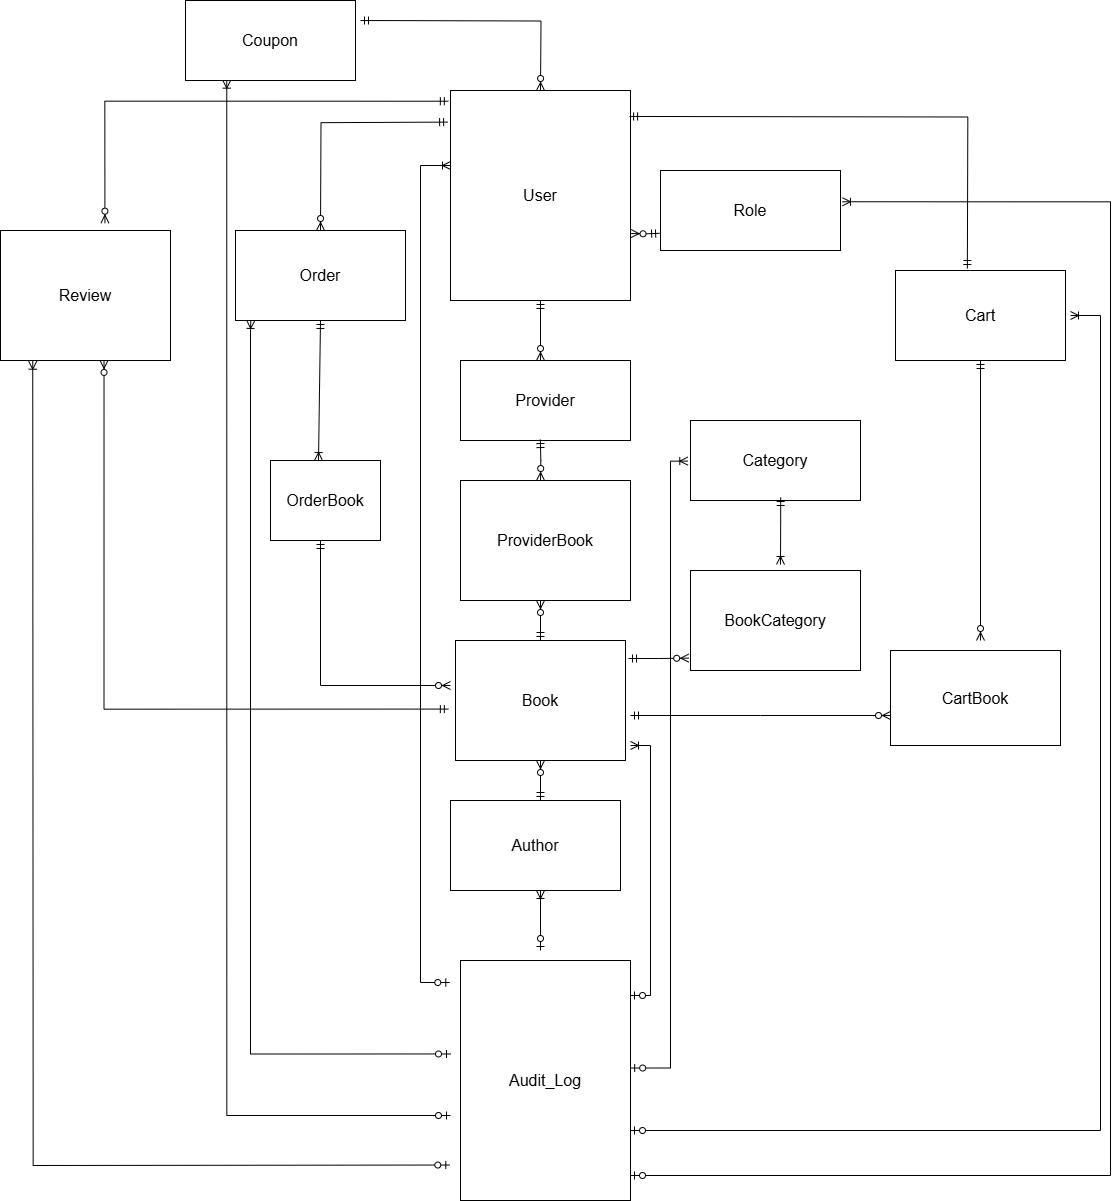

The diagram above was exported from draw.io. Its source (the exported page's mxGraphModel, read from the mxfile embedded in the PNG):
<mxGraphModel dx="2790" dy="118" grid="1" gridSize="10" guides="1" tooltips="1" connect="1" arrows="1" fold="1" page="1" pageScale="1" pageWidth="827" pageHeight="1169" math="0" shadow="0">
  <root>
    <mxCell id="WIyWlLk6GJQsqaUBKTNV-0" />
    <mxCell id="WIyWlLk6GJQsqaUBKTNV-1" parent="WIyWlLk6GJQsqaUBKTNV-0" />
    <mxCell id="E6n0hDkASvJldRAavrut-643" value="" style="fontSize=12;html=1;endArrow=ERzeroToMany;startArrow=ERmandOne;rounded=0;exitX=1;exitY=0.5;exitDx=0;exitDy=0;edgeStyle=orthogonalEdgeStyle;entryX=0.5;entryY=0;entryDx=0;entryDy=0;" edge="1" parent="WIyWlLk6GJQsqaUBKTNV-1">
      <mxGeometry width="100" height="100" relative="1" as="geometry">
        <mxPoint x="510" y="1210" as="sourcePoint" />
        <mxPoint x="690" y="1280" as="targetPoint" />
      </mxGeometry>
    </mxCell>
    <mxCell id="E6n0hDkASvJldRAavrut-644" value="" style="fontSize=12;html=1;endArrow=ERzeroToMany;startArrow=ERmandOne;rounded=0;entryX=0.5;entryY=0;entryDx=0;entryDy=0;edgeStyle=orthogonalEdgeStyle;" edge="1" parent="WIyWlLk6GJQsqaUBKTNV-1">
      <mxGeometry width="100" height="100" relative="1" as="geometry">
        <mxPoint x="690" y="1490" as="sourcePoint" />
        <mxPoint x="690" y="1550" as="targetPoint" />
      </mxGeometry>
    </mxCell>
    <mxCell id="E6n0hDkASvJldRAavrut-645" value="" style="fontSize=12;html=1;endArrow=ERzeroToMany;startArrow=ERmandOne;rounded=0;entryX=0.5;entryY=0;entryDx=0;entryDy=0;exitX=0.499;exitY=0.981;exitDx=0;exitDy=0;edgeStyle=orthogonalEdgeStyle;exitPerimeter=0;" edge="1" parent="WIyWlLk6GJQsqaUBKTNV-1">
      <mxGeometry width="100" height="100" relative="1" as="geometry">
        <mxPoint x="689.8200000000006" y="1629.0500000000002" as="sourcePoint" />
        <mxPoint x="690" y="1670" as="targetPoint" />
      </mxGeometry>
    </mxCell>
    <mxCell id="E6n0hDkASvJldRAavrut-646" value="" style="fontSize=12;html=1;endArrow=ERzeroToMany;startArrow=ERmandOne;rounded=0;exitX=0.5;exitY=0;exitDx=0;exitDy=0;edgeStyle=orthogonalEdgeStyle;" edge="1" parent="WIyWlLk6GJQsqaUBKTNV-1">
      <mxGeometry width="100" height="100" relative="1" as="geometry">
        <mxPoint x="690" y="1830" as="sourcePoint" />
        <mxPoint x="690" y="1790" as="targetPoint" />
      </mxGeometry>
    </mxCell>
    <mxCell id="E6n0hDkASvJldRAavrut-647" value="" style="fontSize=12;html=1;endArrow=ERzeroToMany;startArrow=ERmandOne;rounded=0;exitX=0.5;exitY=0;exitDx=0;exitDy=0;edgeStyle=orthogonalEdgeStyle;" edge="1" parent="WIyWlLk6GJQsqaUBKTNV-1">
      <mxGeometry width="100" height="100" relative="1" as="geometry">
        <mxPoint x="690" y="1990" as="sourcePoint" />
        <mxPoint x="690" y="1950" as="targetPoint" />
      </mxGeometry>
    </mxCell>
    <mxCell id="E6n0hDkASvJldRAavrut-648" value="" style="fontSize=12;html=1;endArrow=ERzeroToMany;startArrow=ERmandOne;rounded=0;entryX=1.003;entryY=0.681;entryDx=0;entryDy=0;exitX=-0.005;exitY=1.093;exitDx=0;exitDy=0;edgeStyle=orthogonalEdgeStyle;exitPerimeter=0;entryPerimeter=0;" edge="1" parent="WIyWlLk6GJQsqaUBKTNV-1" target="E6n0hDkASvJldRAavrut-667">
      <mxGeometry width="100" height="100" relative="1" as="geometry">
        <mxPoint x="809.1000000000004" y="1422.79" as="sourcePoint" />
        <mxPoint x="776.94" y="1422.8" as="targetPoint" />
      </mxGeometry>
    </mxCell>
    <mxCell id="E6n0hDkASvJldRAavrut-649" value="" style="edgeStyle=orthogonalEdgeStyle;fontSize=12;html=1;endArrow=ERmandOne;startArrow=ERmandOne;rounded=0;entryX=0.427;entryY=-0.022;entryDx=0;entryDy=0;exitX=0.995;exitY=-0.135;exitDx=0;exitDy=0;exitPerimeter=0;entryPerimeter=0;" edge="1" parent="WIyWlLk6GJQsqaUBKTNV-1">
      <mxGeometry width="100" height="100" relative="1" as="geometry">
        <mxPoint x="779.1000000000004" y="1305.95" as="sourcePoint" />
        <mxPoint x="1116.8600000000001" y="1458.02" as="targetPoint" />
      </mxGeometry>
    </mxCell>
    <mxCell id="E6n0hDkASvJldRAavrut-650" value="" style="edgeStyle=orthogonalEdgeStyle;fontSize=12;html=1;endArrow=ERzeroToMany;startArrow=ERmandOne;rounded=0;entryX=0.5;entryY=0;entryDx=0;entryDy=0;" edge="1" parent="WIyWlLk6GJQsqaUBKTNV-1">
      <mxGeometry width="100" height="100" relative="1" as="geometry">
        <mxPoint x="1130" y="1550" as="sourcePoint" />
        <mxPoint x="1130.0000000000005" y="1830" as="targetPoint" />
      </mxGeometry>
    </mxCell>
    <mxCell id="E6n0hDkASvJldRAavrut-651" value="" style="fontSize=12;html=1;endArrow=ERzeroToMany;startArrow=ERmandOne;rounded=0;exitX=1;exitY=0.5;exitDx=0;exitDy=0;edgeStyle=elbowEdgeStyle;entryX=0;entryY=0.5;entryDx=0;entryDy=0;" edge="1" parent="WIyWlLk6GJQsqaUBKTNV-1">
      <mxGeometry width="100" height="100" relative="1" as="geometry">
        <mxPoint x="780" y="1905" as="sourcePoint" />
        <mxPoint x="1040" y="1905" as="targetPoint" />
      </mxGeometry>
    </mxCell>
    <mxCell id="E6n0hDkASvJldRAavrut-652" value="" style="fontSize=12;html=1;endArrow=ERzeroToMany;startArrow=ERmandOne;rounded=0;exitX=0.989;exitY=0.15;exitDx=0;exitDy=0;edgeStyle=elbowEdgeStyle;exitPerimeter=0;entryX=-0.01;entryY=0.12;entryDx=0;entryDy=0;entryPerimeter=0;" edge="1" parent="WIyWlLk6GJQsqaUBKTNV-1">
      <mxGeometry width="100" height="100" relative="1" as="geometry">
        <mxPoint x="778.0200000000004" y="1848" as="sourcePoint" />
        <mxPoint x="838.2000000000003" y="1847.6000000000001" as="targetPoint" />
      </mxGeometry>
    </mxCell>
    <mxCell id="E6n0hDkASvJldRAavrut-653" value="" style="edgeStyle=orthogonalEdgeStyle;fontSize=12;html=1;endArrow=ERoneToMany;startArrow=ERmandOne;rounded=0;exitX=0.501;exitY=0.9;exitDx=0;exitDy=0;entryX=0.5;entryY=0;entryDx=0;entryDy=0;exitPerimeter=0;" edge="1" parent="WIyWlLk6GJQsqaUBKTNV-1">
      <mxGeometry width="100" height="100" relative="1" as="geometry">
        <mxPoint x="930.1799999999998" y="1687" as="sourcePoint" />
        <mxPoint x="930" y="1754" as="targetPoint" />
        <Array as="points">
          <mxPoint x="930" y="1710" />
          <mxPoint x="930" y="1710" />
        </Array>
      </mxGeometry>
    </mxCell>
    <mxCell id="E6n0hDkASvJldRAavrut-654" value="" style="fontSize=12;html=1;endArrow=ERzeroToMany;startArrow=ERmandOne;rounded=0;exitX=-0.016;exitY=0.054;exitDx=0;exitDy=0;edgeStyle=orthogonalEdgeStyle;entryX=0.5;entryY=0;entryDx=0;entryDy=0;exitPerimeter=0;" edge="1" parent="WIyWlLk6GJQsqaUBKTNV-1">
      <mxGeometry width="100" height="100" relative="1" as="geometry">
        <mxPoint x="597.1199999999999" y="1311.6200000000001" as="sourcePoint" />
        <mxPoint x="469.99999999999955" y="1420" as="targetPoint" />
      </mxGeometry>
    </mxCell>
    <mxCell id="E6n0hDkASvJldRAavrut-655" value="" style="fontSize=12;html=1;endArrow=ERzeroToMany;startArrow=ERmandOne;rounded=0;edgeStyle=orthogonalEdgeStyle;entryX=0.469;entryY=0.019;entryDx=0;entryDy=0;entryPerimeter=0;exitX=-0.012;exitY=0.051;exitDx=0;exitDy=0;exitPerimeter=0;" edge="1" parent="WIyWlLk6GJQsqaUBKTNV-1">
      <mxGeometry width="100" height="100" relative="1" as="geometry">
        <mxPoint x="597.8399999999997" y="1290.71" as="sourcePoint" />
        <mxPoint x="254.42000000000007" y="1412.66" as="targetPoint" />
        <Array as="points">
          <mxPoint x="254" y="1291" />
        </Array>
      </mxGeometry>
    </mxCell>
    <mxCell id="E6n0hDkASvJldRAavrut-656" value="" style="edgeStyle=orthogonalEdgeStyle;fontSize=12;html=1;endArrow=ERzeroToMany;startArrow=ERmandOne;rounded=0;entryX=0.464;entryY=0.996;entryDx=0;entryDy=0;exitX=-0.012;exitY=0.286;exitDx=0;exitDy=0;entryPerimeter=0;exitPerimeter=0;" edge="1" parent="WIyWlLk6GJQsqaUBKTNV-1">
      <mxGeometry width="100" height="100" relative="1" as="geometry">
        <mxPoint x="597.8400000000001" y="1898.5800000000002" as="sourcePoint" />
        <mxPoint x="253.51999999999998" y="1549.92" as="targetPoint" />
        <Array as="points">
          <mxPoint x="253" y="1899" />
        </Array>
      </mxGeometry>
    </mxCell>
    <mxCell id="E6n0hDkASvJldRAavrut-657" value="" style="edgeStyle=orthogonalEdgeStyle;fontSize=12;html=1;endArrow=ERoneToMany;startArrow=ERzeroToOne;rounded=0;fontFamily=Helvetica;fontColor=default;exitX=-0.004;exitY=0.151;exitDx=0;exitDy=0;exitPerimeter=0;entryX=0.068;entryY=1.036;entryDx=0;entryDy=0;entryPerimeter=0;" edge="1" parent="WIyWlLk6GJQsqaUBKTNV-1">
      <mxGeometry width="100" height="100" relative="1" as="geometry">
        <mxPoint x="599.2800000000002" y="2354.5299999999997" as="sourcePoint" />
        <mxPoint x="182.23999999999978" y="1550.72" as="targetPoint" />
      </mxGeometry>
    </mxCell>
    <mxCell id="E6n0hDkASvJldRAavrut-658" value="" style="fontSize=12;html=1;endArrow=ERoneToMany;startArrow=ERzeroToOne;rounded=0;fontFamily=Helvetica;fontColor=default;exitX=0.5;exitY=0;exitDx=0;exitDy=0;entryX=0.5;entryY=1;entryDx=0;entryDy=0;" edge="1" parent="WIyWlLk6GJQsqaUBKTNV-1">
      <mxGeometry width="100" height="100" relative="1" as="geometry">
        <mxPoint x="690" y="2140" as="sourcePoint" />
        <mxPoint x="690" y="2080" as="targetPoint" />
      </mxGeometry>
    </mxCell>
    <mxCell id="E6n0hDkASvJldRAavrut-659" value="" style="fontSize=12;html=1;endArrow=ERoneToMany;startArrow=ERzeroToOne;rounded=0;fontFamily=Helvetica;fontColor=default;exitX=1;exitY=0.5;exitDx=0;exitDy=0;entryX=1;entryY=0.5;entryDx=0;entryDy=0;edgeStyle=orthogonalEdgeStyle;" edge="1" parent="WIyWlLk6GJQsqaUBKTNV-1">
      <mxGeometry width="100" height="100" relative="1" as="geometry">
        <mxPoint x="780" y="2185" as="sourcePoint" />
        <mxPoint x="780" y="1935" as="targetPoint" />
        <Array as="points">
          <mxPoint x="800" y="2185" />
          <mxPoint x="800" y="1935" />
        </Array>
      </mxGeometry>
    </mxCell>
    <mxCell id="E6n0hDkASvJldRAavrut-660" value="" style="fontSize=12;html=1;endArrow=ERoneToMany;startArrow=ERzeroToOne;rounded=0;fontFamily=Helvetica;fontColor=default;exitX=1.001;exitY=0.918;exitDx=0;exitDy=0;entryX=-0.015;entryY=0.686;entryDx=0;entryDy=0;edgeStyle=orthogonalEdgeStyle;exitPerimeter=0;entryPerimeter=0;" edge="1" parent="WIyWlLk6GJQsqaUBKTNV-1">
      <mxGeometry width="100" height="100" relative="1" as="geometry">
        <mxPoint x="780.1799999999998" y="2257.54" as="sourcePoint" />
        <mxPoint x="837.3000000000002" y="1650.58" as="targetPoint" />
        <Array as="points">
          <mxPoint x="820" y="2258" />
          <mxPoint x="820" y="1651" />
        </Array>
      </mxGeometry>
    </mxCell>
    <mxCell id="E6n0hDkASvJldRAavrut-661" value="" style="fontSize=12;html=1;endArrow=ERoneToMany;startArrow=ERzeroToOne;rounded=0;fontFamily=Helvetica;fontColor=default;exitX=1;exitY=0;exitDx=0;exitDy=0;entryX=1;entryY=0.5;entryDx=0;entryDy=0;edgeStyle=orthogonalEdgeStyle;exitPerimeter=0;" edge="1" parent="WIyWlLk6GJQsqaUBKTNV-1">
      <mxGeometry width="100" height="100" relative="1" as="geometry">
        <mxPoint x="780" y="2320" as="sourcePoint" />
        <mxPoint x="1220.0000000000005" y="1505" as="targetPoint" />
        <Array as="points">
          <mxPoint x="1250" y="2320" />
          <mxPoint x="1250" y="1505" />
        </Array>
      </mxGeometry>
    </mxCell>
    <mxCell id="E6n0hDkASvJldRAavrut-662" value="" style="fontSize=12;html=1;endArrow=ERoneToMany;startArrow=ERzeroToOne;rounded=0;fontFamily=Helvetica;fontColor=default;exitX=1;exitY=0.5;exitDx=0;exitDy=0;entryX=1.011;entryY=0.042;entryDx=0;entryDy=0;edgeStyle=orthogonalEdgeStyle;entryPerimeter=0;" edge="1" parent="WIyWlLk6GJQsqaUBKTNV-1">
      <mxGeometry width="100" height="100" relative="1" as="geometry">
        <mxPoint x="780" y="2365" as="sourcePoint" />
        <mxPoint x="991.98" y="1391.26" as="targetPoint" />
        <Array as="points">
          <mxPoint x="1260" y="2365" />
          <mxPoint x="1260" y="1391" />
        </Array>
      </mxGeometry>
    </mxCell>
    <mxCell id="E6n0hDkASvJldRAavrut-663" value="" style="edgeStyle=orthogonalEdgeStyle;fontSize=12;html=1;endArrow=ERoneToMany;startArrow=ERzeroToOne;rounded=0;fontFamily=Helvetica;fontColor=default;exitX=0;exitY=0.5;exitDx=0;exitDy=0;entryX=0.149;entryY=1.009;entryDx=0;entryDy=0;entryPerimeter=0;" edge="1" parent="WIyWlLk6GJQsqaUBKTNV-1">
      <mxGeometry width="100" height="100" relative="1" as="geometry">
        <mxPoint x="600" y="2243.4700000000003" as="sourcePoint" />
        <mxPoint x="400.3299999999999" y="1510" as="targetPoint" />
        <Array as="points">
          <mxPoint x="400" y="2243.19" />
          <mxPoint x="400" y="1519.19" />
          <mxPoint x="400" y="1519.19" />
        </Array>
      </mxGeometry>
    </mxCell>
    <mxCell id="E6n0hDkASvJldRAavrut-664" value="" style="edgeStyle=orthogonalEdgeStyle;fontSize=12;html=1;endArrow=ERoneToMany;startArrow=ERzeroToOne;rounded=0;fontFamily=Helvetica;fontColor=default;exitX=0;exitY=0.5;exitDx=0;exitDy=0;entryX=0.257;entryY=0.989;entryDx=0;entryDy=0;entryPerimeter=0;" edge="1" parent="WIyWlLk6GJQsqaUBKTNV-1">
      <mxGeometry width="100" height="100" relative="1" as="geometry">
        <mxPoint x="600" y="2305" as="sourcePoint" />
        <mxPoint x="376.2600000000002" y="1269.67" as="targetPoint" />
        <Array as="points">
          <mxPoint x="376" y="2305" />
        </Array>
      </mxGeometry>
    </mxCell>
    <mxCell id="E6n0hDkASvJldRAavrut-665" value="" style="edgeStyle=orthogonalEdgeStyle;fontSize=12;html=1;endArrow=ERoneToMany;startArrow=ERzeroToOne;rounded=0;fontFamily=Helvetica;fontColor=default;exitX=-0.004;exitY=0.067;exitDx=0;exitDy=0;entryX=0;entryY=0.5;entryDx=0;entryDy=0;exitPerimeter=0;" edge="1" parent="WIyWlLk6GJQsqaUBKTNV-1">
      <mxGeometry width="100" height="100" relative="1" as="geometry">
        <mxPoint x="599.2800000000002" y="2172.01" as="sourcePoint" />
        <mxPoint x="600" y="1355" as="targetPoint" />
        <Array as="points">
          <mxPoint x="570" y="2172" />
          <mxPoint x="570" y="1355" />
        </Array>
      </mxGeometry>
    </mxCell>
    <mxCell id="E6n0hDkASvJldRAavrut-666" value="Cart" style="whiteSpace=wrap;html=1;align=center;strokeColor=inherit;verticalAlign=middle;fontFamily=Helvetica;fontSize=16;fontColor=default;fillColor=none;" vertex="1" parent="WIyWlLk6GJQsqaUBKTNV-1">
      <mxGeometry x="1045" y="1460" width="170" height="90" as="geometry" />
    </mxCell>
    <mxCell id="E6n0hDkASvJldRAavrut-667" value="User" style="whiteSpace=wrap;html=1;align=center;strokeColor=inherit;verticalAlign=middle;fontFamily=Helvetica;fontSize=16;fontColor=default;fillColor=none;" vertex="1" parent="WIyWlLk6GJQsqaUBKTNV-1">
      <mxGeometry x="600" y="1280" width="180" height="210" as="geometry" />
    </mxCell>
    <mxCell id="E6n0hDkASvJldRAavrut-668" value="Role" style="whiteSpace=wrap;html=1;align=center;strokeColor=inherit;verticalAlign=middle;fontFamily=Helvetica;fontSize=16;fontColor=default;fillColor=none;" vertex="1" parent="WIyWlLk6GJQsqaUBKTNV-1">
      <mxGeometry x="810" y="1360" width="180" height="80" as="geometry" />
    </mxCell>
    <mxCell id="E6n0hDkASvJldRAavrut-669" value="Coupon" style="whiteSpace=wrap;html=1;align=center;strokeColor=inherit;verticalAlign=middle;fontFamily=Helvetica;fontSize=16;fontColor=default;fillColor=none;" vertex="1" parent="WIyWlLk6GJQsqaUBKTNV-1">
      <mxGeometry x="335" y="1190" width="170" height="80" as="geometry" />
    </mxCell>
    <mxCell id="E6n0hDkASvJldRAavrut-670" value="Category" style="whiteSpace=wrap;html=1;align=center;strokeColor=inherit;verticalAlign=middle;fontFamily=Helvetica;fontSize=16;fontColor=default;fillColor=none;" vertex="1" parent="WIyWlLk6GJQsqaUBKTNV-1">
      <mxGeometry x="840" y="1610" width="170" height="80" as="geometry" />
    </mxCell>
    <mxCell id="E6n0hDkASvJldRAavrut-671" value="Provider" style="whiteSpace=wrap;html=1;align=center;strokeColor=inherit;verticalAlign=middle;fontFamily=Helvetica;fontSize=16;fontColor=default;fillColor=none;" vertex="1" parent="WIyWlLk6GJQsqaUBKTNV-1">
      <mxGeometry x="610" y="1550" width="170" height="80" as="geometry" />
    </mxCell>
    <mxCell id="E6n0hDkASvJldRAavrut-672" value="Order" style="whiteSpace=wrap;html=1;align=center;strokeColor=inherit;verticalAlign=middle;fontFamily=Helvetica;fontSize=16;fontColor=default;fillColor=none;" vertex="1" parent="WIyWlLk6GJQsqaUBKTNV-1">
      <mxGeometry x="385" y="1420" width="170" height="90" as="geometry" />
    </mxCell>
    <mxCell id="E6n0hDkASvJldRAavrut-673" value="OrderBook" style="whiteSpace=wrap;html=1;align=center;strokeColor=inherit;verticalAlign=middle;fontFamily=Helvetica;fontSize=16;fontColor=default;fillColor=none;" vertex="1" parent="WIyWlLk6GJQsqaUBKTNV-1">
      <mxGeometry x="420" y="1650" width="110" height="80" as="geometry" />
    </mxCell>
    <mxCell id="E6n0hDkASvJldRAavrut-674" value="" style="fontSize=12;html=1;endArrow=ERoneToMany;startArrow=ERmandOne;rounded=0;fontFamily=Helvetica;fontColor=default;exitX=0.5;exitY=1;exitDx=0;exitDy=0;" edge="1" parent="WIyWlLk6GJQsqaUBKTNV-1" source="E6n0hDkASvJldRAavrut-672">
      <mxGeometry width="100" height="100" relative="1" as="geometry">
        <mxPoint x="430" y="2050" as="sourcePoint" />
        <mxPoint x="468" y="1650" as="targetPoint" />
      </mxGeometry>
    </mxCell>
    <mxCell id="E6n0hDkASvJldRAavrut-675" value="" style="fontSize=12;html=1;endArrow=ERzeroToMany;startArrow=ERmandOne;rounded=0;edgeStyle=elbowEdgeStyle;entryX=0;entryY=0.5;entryDx=0;entryDy=0;" edge="1" parent="WIyWlLk6GJQsqaUBKTNV-1">
      <mxGeometry width="100" height="100" relative="1" as="geometry">
        <mxPoint x="470" y="1730" as="sourcePoint" />
        <mxPoint x="600" y="1875" as="targetPoint" />
        <Array as="points">
          <mxPoint x="470" y="1800" />
        </Array>
      </mxGeometry>
    </mxCell>
    <mxCell id="E6n0hDkASvJldRAavrut-676" value="Review" style="whiteSpace=wrap;html=1;align=center;strokeColor=inherit;verticalAlign=middle;fontFamily=Helvetica;fontSize=16;fontColor=default;fillColor=none;" vertex="1" parent="WIyWlLk6GJQsqaUBKTNV-1">
      <mxGeometry x="150" y="1420" width="170" height="130" as="geometry" />
    </mxCell>
    <mxCell id="E6n0hDkASvJldRAavrut-677" value="ProviderBook" style="whiteSpace=wrap;html=1;align=center;strokeColor=inherit;verticalAlign=middle;fontFamily=Helvetica;fontSize=16;fontColor=default;fillColor=none;" vertex="1" parent="WIyWlLk6GJQsqaUBKTNV-1">
      <mxGeometry x="610" y="1670" width="170" height="120" as="geometry" />
    </mxCell>
    <mxCell id="E6n0hDkASvJldRAavrut-678" value="Book" style="whiteSpace=wrap;html=1;align=center;strokeColor=inherit;verticalAlign=middle;fontFamily=Helvetica;fontSize=16;fontColor=default;fillColor=none;" vertex="1" parent="WIyWlLk6GJQsqaUBKTNV-1">
      <mxGeometry x="605" y="1830" width="170" height="120" as="geometry" />
    </mxCell>
    <mxCell id="E6n0hDkASvJldRAavrut-679" value="Author" style="whiteSpace=wrap;html=1;align=center;strokeColor=inherit;verticalAlign=middle;fontFamily=Helvetica;fontSize=16;fontColor=default;fillColor=none;" vertex="1" parent="WIyWlLk6GJQsqaUBKTNV-1">
      <mxGeometry x="600" y="1990" width="170" height="90" as="geometry" />
    </mxCell>
    <mxCell id="E6n0hDkASvJldRAavrut-680" value="Audit_Log" style="whiteSpace=wrap;html=1;align=center;strokeColor=inherit;verticalAlign=middle;fontFamily=Helvetica;fontSize=16;fontColor=default;fillColor=none;" vertex="1" parent="WIyWlLk6GJQsqaUBKTNV-1">
      <mxGeometry x="610" y="2150" width="170" height="240" as="geometry" />
    </mxCell>
    <mxCell id="E6n0hDkASvJldRAavrut-681" value="BookCategory" style="whiteSpace=wrap;html=1;align=center;strokeColor=inherit;verticalAlign=middle;fontFamily=Helvetica;fontSize=16;fontColor=default;fillColor=none;" vertex="1" parent="WIyWlLk6GJQsqaUBKTNV-1">
      <mxGeometry x="840" y="1760" width="170" height="100" as="geometry" />
    </mxCell>
    <mxCell id="E6n0hDkASvJldRAavrut-682" value="CartBook" style="whiteSpace=wrap;html=1;align=center;strokeColor=inherit;verticalAlign=middle;fontFamily=Helvetica;fontSize=16;fontColor=default;fillColor=none;" vertex="1" parent="WIyWlLk6GJQsqaUBKTNV-1">
      <mxGeometry x="1040" y="1840" width="170" height="95" as="geometry" />
    </mxCell>
  </root>
</mxGraphModel>